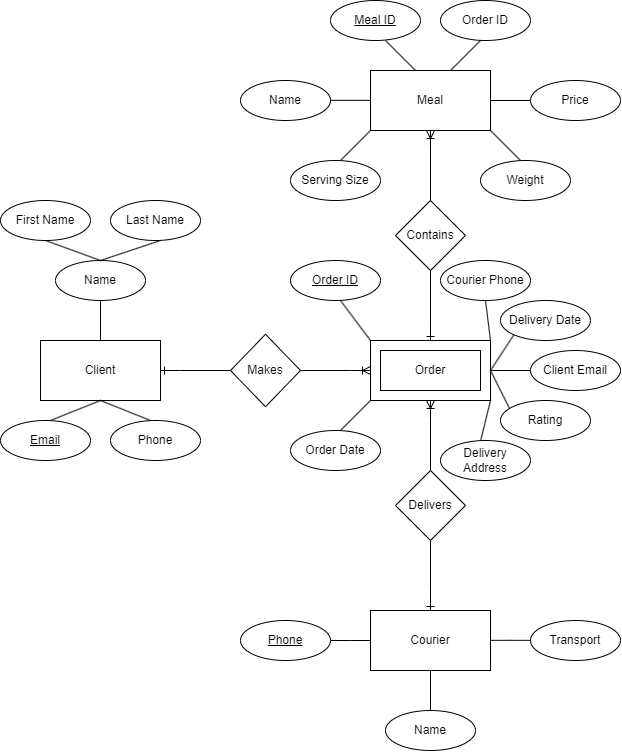

The diagram above was exported from draw.io. Its source (the exported page's mxGraphModel, read from the mxfile embedded in the PNG):
<mxGraphModel dx="1247" dy="1537" grid="1" gridSize="10" guides="1" tooltips="1" connect="1" arrows="1" fold="1" page="1" pageScale="1" pageWidth="1100" pageHeight="850" background="none" math="0" shadow="0">
  <root>
    <mxCell id="0" />
    <mxCell id="1" parent="0" />
    <mxCell id="rSOqw9Lhc0mJRmqFW2Uo-1" value="Client" style="rounded=0;whiteSpace=wrap;html=1;" parent="1" vertex="1">
      <mxGeometry x="160" y="280" width="120" height="60" as="geometry" />
    </mxCell>
    <mxCell id="rSOqw9Lhc0mJRmqFW2Uo-2" value="" style="rounded=0;whiteSpace=wrap;html=1;" parent="1" vertex="1">
      <mxGeometry x="490" y="280" width="120" height="60" as="geometry" />
    </mxCell>
    <mxCell id="rSOqw9Lhc0mJRmqFW2Uo-3" value="Order" style="rounded=0;whiteSpace=wrap;html=1;" parent="1" vertex="1">
      <mxGeometry x="500" y="290" width="100" height="40" as="geometry" />
    </mxCell>
    <mxCell id="rSOqw9Lhc0mJRmqFW2Uo-6" value="Makes" style="rhombus;whiteSpace=wrap;html=1;" parent="1" vertex="1">
      <mxGeometry x="350" y="273.75" width="70" height="72.5" as="geometry" />
    </mxCell>
    <mxCell id="rSOqw9Lhc0mJRmqFW2Uo-12" value="Phone" style="ellipse;whiteSpace=wrap;html=1;" parent="1" vertex="1">
      <mxGeometry x="230" y="360" width="90" height="40" as="geometry" />
    </mxCell>
    <mxCell id="rSOqw9Lhc0mJRmqFW2Uo-14" value="Name" style="ellipse;whiteSpace=wrap;html=1;" parent="1" vertex="1">
      <mxGeometry x="175" y="200" width="90" height="40" as="geometry" />
    </mxCell>
    <mxCell id="rSOqw9Lhc0mJRmqFW2Uo-15" value="" style="endArrow=none;html=1;rounded=0;" parent="1" edge="1">
      <mxGeometry width="50" height="50" relative="1" as="geometry">
        <mxPoint x="220" y="200" as="sourcePoint" />
        <mxPoint x="280" y="180" as="targetPoint" />
      </mxGeometry>
    </mxCell>
    <mxCell id="rSOqw9Lhc0mJRmqFW2Uo-16" value="" style="endArrow=none;html=1;rounded=0;entryX=0.486;entryY=0.988;entryDx=0;entryDy=0;entryPerimeter=0;" parent="1" target="rSOqw9Lhc0mJRmqFW2Uo-21" edge="1">
      <mxGeometry width="50" height="50" relative="1" as="geometry">
        <mxPoint x="220" y="200" as="sourcePoint" />
        <mxPoint x="160" y="190" as="targetPoint" />
      </mxGeometry>
    </mxCell>
    <mxCell id="rSOqw9Lhc0mJRmqFW2Uo-21" value="First Name" style="ellipse;whiteSpace=wrap;html=1;" parent="1" vertex="1">
      <mxGeometry x="120" y="140" width="90" height="40" as="geometry" />
    </mxCell>
    <mxCell id="rSOqw9Lhc0mJRmqFW2Uo-22" value="Last Name" style="ellipse;whiteSpace=wrap;html=1;" parent="1" vertex="1">
      <mxGeometry x="230" y="140" width="90" height="40" as="geometry" />
    </mxCell>
    <mxCell id="rSOqw9Lhc0mJRmqFW2Uo-31" value="" style="endArrow=none;html=1;rounded=0;entryX=0;entryY=0.5;entryDx=0;entryDy=0;" parent="1" edge="1">
      <mxGeometry width="50" height="50" relative="1" as="geometry">
        <mxPoint x="300" y="310" as="sourcePoint" />
        <mxPoint x="350" y="310" as="targetPoint" />
      </mxGeometry>
    </mxCell>
    <mxCell id="rSOqw9Lhc0mJRmqFW2Uo-32" value="" style="endArrow=none;html=1;rounded=0;" parent="1" edge="1">
      <mxGeometry width="50" height="50" relative="1" as="geometry">
        <mxPoint x="420" y="310" as="sourcePoint" />
        <mxPoint x="470" y="310" as="targetPoint" />
      </mxGeometry>
    </mxCell>
    <mxCell id="rSOqw9Lhc0mJRmqFW2Uo-33" value="Meal" style="rounded=0;whiteSpace=wrap;html=1;" parent="1" vertex="1">
      <mxGeometry x="490" y="10" width="120" height="60" as="geometry" />
    </mxCell>
    <mxCell id="rSOqw9Lhc0mJRmqFW2Uo-34" value="Contains" style="rhombus;whiteSpace=wrap;html=1;" parent="1" vertex="1">
      <mxGeometry x="515" y="140" width="70" height="70" as="geometry" />
    </mxCell>
    <mxCell id="rSOqw9Lhc0mJRmqFW2Uo-35" value="" style="endArrow=none;html=1;rounded=0;exitX=0.5;exitY=0;exitDx=0;exitDy=0;" parent="1" source="rSOqw9Lhc0mJRmqFW2Uo-34" edge="1">
      <mxGeometry width="50" height="50" relative="1" as="geometry">
        <mxPoint x="500" y="120" as="sourcePoint" />
        <mxPoint x="550" y="90" as="targetPoint" />
      </mxGeometry>
    </mxCell>
    <mxCell id="rSOqw9Lhc0mJRmqFW2Uo-36" value="" style="endArrow=none;html=1;rounded=0;" parent="1" edge="1">
      <mxGeometry width="50" height="50" relative="1" as="geometry">
        <mxPoint x="550" y="260" as="sourcePoint" />
        <mxPoint x="550" y="210" as="targetPoint" />
      </mxGeometry>
    </mxCell>
    <mxCell id="rSOqw9Lhc0mJRmqFW2Uo-37" value="Courier" style="rounded=0;whiteSpace=wrap;html=1;" parent="1" vertex="1">
      <mxGeometry x="490" y="550" width="120" height="60" as="geometry" />
    </mxCell>
    <mxCell id="rSOqw9Lhc0mJRmqFW2Uo-38" value="Delivers" style="rhombus;whiteSpace=wrap;html=1;" parent="1" vertex="1">
      <mxGeometry x="515" y="410" width="70" height="70" as="geometry" />
    </mxCell>
    <mxCell id="rSOqw9Lhc0mJRmqFW2Uo-39" value="" style="endArrow=none;html=1;rounded=0;exitX=0.5;exitY=0;exitDx=0;exitDy=0;" parent="1" source="rSOqw9Lhc0mJRmqFW2Uo-38" edge="1">
      <mxGeometry width="50" height="50" relative="1" as="geometry">
        <mxPoint x="500" y="390" as="sourcePoint" />
        <mxPoint x="550" y="360" as="targetPoint" />
      </mxGeometry>
    </mxCell>
    <mxCell id="rSOqw9Lhc0mJRmqFW2Uo-40" value="" style="endArrow=none;html=1;rounded=0;" parent="1" edge="1">
      <mxGeometry width="50" height="50" relative="1" as="geometry">
        <mxPoint x="550" y="530" as="sourcePoint" />
        <mxPoint x="550" y="480" as="targetPoint" />
      </mxGeometry>
    </mxCell>
    <mxCell id="rSOqw9Lhc0mJRmqFW2Uo-43" value="" style="endArrow=none;html=1;rounded=0;" parent="1" edge="1">
      <mxGeometry width="50" height="50" relative="1" as="geometry">
        <mxPoint x="220" y="280" as="sourcePoint" />
        <mxPoint x="220" y="240" as="targetPoint" />
      </mxGeometry>
    </mxCell>
    <mxCell id="rSOqw9Lhc0mJRmqFW2Uo-45" value="" style="endArrow=none;html=1;rounded=0;" parent="1" edge="1">
      <mxGeometry width="50" height="50" relative="1" as="geometry">
        <mxPoint x="170" y="360" as="sourcePoint" />
        <mxPoint x="220" y="340" as="targetPoint" />
      </mxGeometry>
    </mxCell>
    <mxCell id="rSOqw9Lhc0mJRmqFW2Uo-46" value="" style="endArrow=none;html=1;rounded=0;" parent="1" edge="1">
      <mxGeometry width="50" height="50" relative="1" as="geometry">
        <mxPoint x="270" y="360" as="sourcePoint" />
        <mxPoint x="220" y="340" as="targetPoint" />
      </mxGeometry>
    </mxCell>
    <mxCell id="rSOqw9Lhc0mJRmqFW2Uo-47" value="Email" style="ellipse;whiteSpace=wrap;html=1;fontStyle=4" parent="1" vertex="1">
      <mxGeometry x="120" y="360" width="90" height="40" as="geometry" />
    </mxCell>
    <mxCell id="rSOqw9Lhc0mJRmqFW2Uo-48" value="" style="endArrow=none;html=1;rounded=0;exitX=1;exitY=0.5;exitDx=0;exitDy=0;" parent="1" source="rSOqw9Lhc0mJRmqFW2Uo-49" edge="1">
      <mxGeometry width="50" height="50" relative="1" as="geometry">
        <mxPoint x="460" y="580" as="sourcePoint" />
        <mxPoint x="490" y="580" as="targetPoint" />
        <Array as="points">
          <mxPoint x="470" y="580" />
        </Array>
      </mxGeometry>
    </mxCell>
    <mxCell id="rSOqw9Lhc0mJRmqFW2Uo-49" value="Phone" style="ellipse;whiteSpace=wrap;html=1;fontStyle=4" parent="1" vertex="1">
      <mxGeometry x="360" y="560" width="90" height="40" as="geometry" />
    </mxCell>
    <mxCell id="rSOqw9Lhc0mJRmqFW2Uo-54" value="Transport" style="ellipse;whiteSpace=wrap;html=1;" parent="1" vertex="1">
      <mxGeometry x="650" y="560" width="90" height="40" as="geometry" />
    </mxCell>
    <mxCell id="rSOqw9Lhc0mJRmqFW2Uo-55" value="" style="endArrow=none;html=1;rounded=0;" parent="1" edge="1">
      <mxGeometry width="50" height="50" relative="1" as="geometry">
        <mxPoint x="610" y="579.71" as="sourcePoint" />
        <mxPoint x="610" y="580" as="targetPoint" />
      </mxGeometry>
    </mxCell>
    <mxCell id="rSOqw9Lhc0mJRmqFW2Uo-58" value="" style="endArrow=none;html=1;rounded=0;exitX=0.444;exitY=0.022;exitDx=0;exitDy=0;exitPerimeter=0;" parent="1" source="rSOqw9Lhc0mJRmqFW2Uo-63" edge="1">
      <mxGeometry width="50" height="50" relative="1" as="geometry">
        <mxPoint x="610" y="370" as="sourcePoint" />
        <mxPoint x="610" y="340" as="targetPoint" />
      </mxGeometry>
    </mxCell>
    <mxCell id="rSOqw9Lhc0mJRmqFW2Uo-59" value="" style="endArrow=none;html=1;rounded=0;exitX=0.5;exitY=1;exitDx=0;exitDy=0;" parent="1" source="rSOqw9Lhc0mJRmqFW2Uo-61" edge="1">
      <mxGeometry width="50" height="50" relative="1" as="geometry">
        <mxPoint x="610" y="240" as="sourcePoint" />
        <mxPoint x="610" y="280" as="targetPoint" />
      </mxGeometry>
    </mxCell>
    <mxCell id="rSOqw9Lhc0mJRmqFW2Uo-60" value="" style="endArrow=none;html=1;rounded=0;entryX=0;entryY=1;entryDx=0;entryDy=0;" parent="1" target="rSOqw9Lhc0mJRmqFW2Uo-62" edge="1">
      <mxGeometry width="50" height="50" relative="1" as="geometry">
        <mxPoint x="610" y="310" as="sourcePoint" />
        <mxPoint x="630" y="270" as="targetPoint" />
      </mxGeometry>
    </mxCell>
    <mxCell id="rSOqw9Lhc0mJRmqFW2Uo-61" value="Courier Phone" style="ellipse;whiteSpace=wrap;html=1;" parent="1" vertex="1">
      <mxGeometry x="560" y="200" width="90" height="40" as="geometry" />
    </mxCell>
    <mxCell id="rSOqw9Lhc0mJRmqFW2Uo-62" value="Delivery Date" style="ellipse;whiteSpace=wrap;html=1;" parent="1" vertex="1">
      <mxGeometry x="620" y="240" width="90" height="40" as="geometry" />
    </mxCell>
    <mxCell id="rSOqw9Lhc0mJRmqFW2Uo-63" value="Delivery Address" style="ellipse;whiteSpace=wrap;html=1;" parent="1" vertex="1">
      <mxGeometry x="560" y="380" width="90" height="40" as="geometry" />
    </mxCell>
    <mxCell id="rSOqw9Lhc0mJRmqFW2Uo-66" value="" style="endArrow=none;html=1;rounded=0;" parent="1" edge="1">
      <mxGeometry width="50" height="50" relative="1" as="geometry">
        <mxPoint x="460" y="370" as="sourcePoint" />
        <mxPoint x="490" y="340" as="targetPoint" />
      </mxGeometry>
    </mxCell>
    <mxCell id="rSOqw9Lhc0mJRmqFW2Uo-67" value="Order Date" style="ellipse;whiteSpace=wrap;html=1;" parent="1" vertex="1">
      <mxGeometry x="410" y="370" width="90" height="40" as="geometry" />
    </mxCell>
    <mxCell id="rSOqw9Lhc0mJRmqFW2Uo-68" value="" style="endArrow=none;html=1;rounded=0;" parent="1" edge="1">
      <mxGeometry width="50" height="50" relative="1" as="geometry">
        <mxPoint x="460" y="240" as="sourcePoint" />
        <mxPoint x="490" y="280" as="targetPoint" />
      </mxGeometry>
    </mxCell>
    <mxCell id="rSOqw9Lhc0mJRmqFW2Uo-69" value="Order ID" style="ellipse;whiteSpace=wrap;html=1;fontStyle=4" parent="1" vertex="1">
      <mxGeometry x="410" y="200" width="90" height="40" as="geometry" />
    </mxCell>
    <mxCell id="rSOqw9Lhc0mJRmqFW2Uo-70" value="" style="endArrow=none;html=1;rounded=0;" parent="1" edge="1">
      <mxGeometry width="50" height="50" relative="1" as="geometry">
        <mxPoint x="610" y="310" as="sourcePoint" />
        <mxPoint x="630" y="350" as="targetPoint" />
      </mxGeometry>
    </mxCell>
    <mxCell id="rSOqw9Lhc0mJRmqFW2Uo-71" value="Rating" style="ellipse;whiteSpace=wrap;html=1;" parent="1" vertex="1">
      <mxGeometry x="620" y="340" width="90" height="40" as="geometry" />
    </mxCell>
    <mxCell id="rSOqw9Lhc0mJRmqFW2Uo-72" value="Weight" style="ellipse;whiteSpace=wrap;html=1;" parent="1" vertex="1">
      <mxGeometry x="600" y="100" width="90" height="40" as="geometry" />
    </mxCell>
    <mxCell id="rSOqw9Lhc0mJRmqFW2Uo-75" value="Serving Size" style="ellipse;whiteSpace=wrap;html=1;" parent="1" vertex="1">
      <mxGeometry x="410" y="100" width="90" height="40" as="geometry" />
    </mxCell>
    <mxCell id="rSOqw9Lhc0mJRmqFW2Uo-80" value="Price" style="ellipse;whiteSpace=wrap;html=1;" parent="1" vertex="1">
      <mxGeometry x="650" y="20" width="90" height="40" as="geometry" />
    </mxCell>
    <mxCell id="rSOqw9Lhc0mJRmqFW2Uo-81" value="Name" style="ellipse;whiteSpace=wrap;html=1;" parent="1" vertex="1">
      <mxGeometry x="360" y="20" width="90" height="40" as="geometry" />
    </mxCell>
    <mxCell id="vYzgpiAZjCIoSgW5H6_z-2" value="" style="endArrow=ERone;html=1;rounded=0;entryX=1;entryY=0.5;entryDx=0;entryDy=0;endFill=0;" parent="1" target="rSOqw9Lhc0mJRmqFW2Uo-1" edge="1">
      <mxGeometry width="50" height="50" relative="1" as="geometry">
        <mxPoint x="300" y="310" as="sourcePoint" />
        <mxPoint x="350" y="260" as="targetPoint" />
      </mxGeometry>
    </mxCell>
    <mxCell id="vYzgpiAZjCIoSgW5H6_z-3" value="" style="endArrow=ERoneToMany;html=1;rounded=0;entryX=0;entryY=0.5;entryDx=0;entryDy=0;endFill=0;" parent="1" target="rSOqw9Lhc0mJRmqFW2Uo-2" edge="1">
      <mxGeometry width="50" height="50" relative="1" as="geometry">
        <mxPoint x="470" y="310" as="sourcePoint" />
        <mxPoint x="520" y="260" as="targetPoint" />
      </mxGeometry>
    </mxCell>
    <mxCell id="vYzgpiAZjCIoSgW5H6_z-4" value="" style="endArrow=ERoneToMany;html=1;rounded=0;entryX=0.5;entryY=1;entryDx=0;entryDy=0;endFill=0;" parent="1" target="rSOqw9Lhc0mJRmqFW2Uo-2" edge="1">
      <mxGeometry width="50" height="50" relative="1" as="geometry">
        <mxPoint x="550" y="360" as="sourcePoint" />
        <mxPoint x="500" y="320" as="targetPoint" />
      </mxGeometry>
    </mxCell>
    <mxCell id="vYzgpiAZjCIoSgW5H6_z-6" value="" style="endArrow=ERone;html=1;rounded=0;entryX=0.5;entryY=0;entryDx=0;entryDy=0;endFill=0;" parent="1" target="rSOqw9Lhc0mJRmqFW2Uo-37" edge="1">
      <mxGeometry width="50" height="50" relative="1" as="geometry">
        <mxPoint x="550" y="530" as="sourcePoint" />
        <mxPoint x="290" y="320" as="targetPoint" />
      </mxGeometry>
    </mxCell>
    <mxCell id="vYzgpiAZjCIoSgW5H6_z-7" value="" style="endArrow=ERone;html=1;rounded=0;entryX=0.5;entryY=0;entryDx=0;entryDy=0;endFill=0;" parent="1" target="rSOqw9Lhc0mJRmqFW2Uo-2" edge="1">
      <mxGeometry width="50" height="50" relative="1" as="geometry">
        <mxPoint x="550" y="260" as="sourcePoint" />
        <mxPoint x="579.6" y="280" as="targetPoint" />
      </mxGeometry>
    </mxCell>
    <mxCell id="vYzgpiAZjCIoSgW5H6_z-8" value="" style="endArrow=ERoneToMany;html=1;rounded=0;entryX=0.5;entryY=1;entryDx=0;entryDy=0;endFill=0;" parent="1" target="rSOqw9Lhc0mJRmqFW2Uo-33" edge="1">
      <mxGeometry width="50" height="50" relative="1" as="geometry">
        <mxPoint x="550" y="90" as="sourcePoint" />
        <mxPoint x="500" y="320" as="targetPoint" />
      </mxGeometry>
    </mxCell>
    <mxCell id="vYzgpiAZjCIoSgW5H6_z-9" value="" style="endArrow=none;html=1;rounded=0;exitX=1;exitY=0.5;exitDx=0;exitDy=0;" parent="1" edge="1">
      <mxGeometry width="50" height="50" relative="1" as="geometry">
        <mxPoint x="610" y="579.83" as="sourcePoint" />
        <mxPoint x="650" y="579.83" as="targetPoint" />
        <Array as="points">
          <mxPoint x="630" y="579.83" />
        </Array>
      </mxGeometry>
    </mxCell>
    <mxCell id="vYzgpiAZjCIoSgW5H6_z-13" value="" style="endArrow=none;html=1;rounded=0;" parent="1" edge="1">
      <mxGeometry width="50" height="50" relative="1" as="geometry">
        <mxPoint x="550" y="650" as="sourcePoint" />
        <mxPoint x="550" y="610" as="targetPoint" />
      </mxGeometry>
    </mxCell>
    <mxCell id="vYzgpiAZjCIoSgW5H6_z-14" value="Name" style="ellipse;whiteSpace=wrap;html=1;" parent="1" vertex="1">
      <mxGeometry x="505" y="650" width="90" height="40" as="geometry" />
    </mxCell>
    <mxCell id="vYzgpiAZjCIoSgW5H6_z-15" value="Client Email" style="ellipse;whiteSpace=wrap;html=1;" parent="1" vertex="1">
      <mxGeometry x="650" y="290" width="90" height="40" as="geometry" />
    </mxCell>
    <mxCell id="vYzgpiAZjCIoSgW5H6_z-16" value="" style="endArrow=none;html=1;rounded=0;entryX=0;entryY=0.5;entryDx=0;entryDy=0;" parent="1" target="vYzgpiAZjCIoSgW5H6_z-15" edge="1">
      <mxGeometry width="50" height="50" relative="1" as="geometry">
        <mxPoint x="610" y="310" as="sourcePoint" />
        <mxPoint x="660" y="260" as="targetPoint" />
      </mxGeometry>
    </mxCell>
    <mxCell id="HHUf8EbUZfw_1mM0tJAc-1" value="" style="endArrow=none;html=1;rounded=0;" edge="1" parent="1">
      <mxGeometry width="50" height="50" relative="1" as="geometry">
        <mxPoint x="570.06" y="10" as="sourcePoint" />
        <mxPoint x="600" y="-20" as="targetPoint" />
      </mxGeometry>
    </mxCell>
    <mxCell id="HHUf8EbUZfw_1mM0tJAc-2" value="Meal ID" style="ellipse;whiteSpace=wrap;html=1;fontStyle=4" vertex="1" parent="1">
      <mxGeometry x="450" y="-60" width="90" height="40" as="geometry" />
    </mxCell>
    <mxCell id="HHUf8EbUZfw_1mM0tJAc-3" value="" style="endArrow=none;html=1;rounded=0;entryX=0;entryY=1;entryDx=0;entryDy=0;" edge="1" parent="1">
      <mxGeometry width="50" height="50" relative="1" as="geometry">
        <mxPoint x="460" y="100" as="sourcePoint" />
        <mxPoint x="490" y="70" as="targetPoint" />
      </mxGeometry>
    </mxCell>
    <mxCell id="HHUf8EbUZfw_1mM0tJAc-4" value="" style="endArrow=none;html=1;rounded=0;" edge="1" parent="1">
      <mxGeometry width="50" height="50" relative="1" as="geometry">
        <mxPoint x="610" y="40" as="sourcePoint" />
        <mxPoint x="650" y="40" as="targetPoint" />
      </mxGeometry>
    </mxCell>
    <mxCell id="HHUf8EbUZfw_1mM0tJAc-5" value="" style="endArrow=none;html=1;rounded=0;" edge="1" parent="1">
      <mxGeometry width="50" height="50" relative="1" as="geometry">
        <mxPoint x="640" y="100" as="sourcePoint" />
        <mxPoint x="610" y="70" as="targetPoint" />
      </mxGeometry>
    </mxCell>
    <mxCell id="HHUf8EbUZfw_1mM0tJAc-8" value="Order ID" style="ellipse;whiteSpace=wrap;html=1;fontStyle=0" vertex="1" parent="1">
      <mxGeometry x="560" y="-60" width="90" height="40" as="geometry" />
    </mxCell>
    <mxCell id="HHUf8EbUZfw_1mM0tJAc-9" value="" style="endArrow=none;html=1;rounded=0;" edge="1" parent="1">
      <mxGeometry width="50" height="50" relative="1" as="geometry">
        <mxPoint x="450" y="39.83" as="sourcePoint" />
        <mxPoint x="490" y="39.83" as="targetPoint" />
      </mxGeometry>
    </mxCell>
    <mxCell id="HHUf8EbUZfw_1mM0tJAc-11" value="" style="endArrow=none;html=1;rounded=0;exitX=0.75;exitY=0;exitDx=0;exitDy=0;" edge="1" parent="1">
      <mxGeometry width="50" height="50" relative="1" as="geometry">
        <mxPoint x="534.9999999999999" y="10" as="sourcePoint" />
        <mxPoint x="505" y="-20" as="targetPoint" />
      </mxGeometry>
    </mxCell>
  </root>
</mxGraphModel>